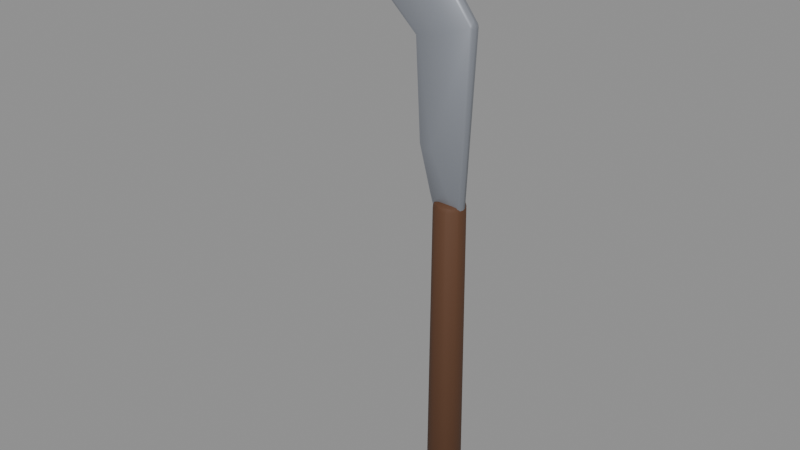 # Source: hook.blend  (saved by Blender 4.5.92; exported with 4.5.12 LTS)
import bpy
from mathutils import Matrix  # noqa: F401  (used for matrix-valued properties, if any)

bpy.ops.wm.read_factory_settings(use_empty=True)
scene = bpy.context.scene
scene.name = 'Scene'

# ---- materials (node trees are filled in below, after node groups)
mat_m_5a3a24_0 = bpy.data.materials.new('m_5a3a24_0')
mat_m_8a8e96_1 = bpy.data.materials.new('m_8a8e96_1')

# ---- material node trees
mat_m_5a3a24_0.use_nodes = True; mat_m_5a3a24_0.node_tree.nodes.clear()
_N = mat_m_5a3a24_0.node_tree.nodes; _L = mat_m_5a3a24_0.node_tree.links
n0 = _N.new('ShaderNodeBsdfPrincipled'); n0.name = 'Principled BSDF'; n0.location = (-200, 100)
n0.inputs[2].default_value = 0.7
n1 = _N.new('ShaderNodeOutputMaterial'); n1.name = 'Material Output'; n1.location = (200, 100)
n2 = _N.new('ShaderNodeTexCoord'); n2.name = 'Texture Coordinate'; n2.location = (0, 0)
n3 = _N.new('ShaderNodeSeparateXYZ'); n3.name = 'Separate XYZ'; n3.location = (0, 0)
n4 = _N.new('ShaderNodeValToRGB'); n4.name = 'Color Ramp'; n4.location = (0, 0)
while len(n4.color_ramp.elements) > 1: n4.color_ramp.elements.remove(n4.color_ramp.elements[-1])
n4.color_ramp.elements[0].position = 0.0; n4.color_ramp.elements[0].color = (0.07586, 0.02885, 0.01011, 1.0)
_e = n4.color_ramp.elements.new(0.9); _e.color = (0.1288, 0.05521, 0.02583, 1.0)
_L.new(n0.outputs[0], n1.inputs[0])
_L.new(n2.outputs[0], n3.inputs[0])
_L.new(n3.outputs[2], n4.inputs[0])
_L.new(n4.outputs[0], n0.inputs[0])
n1.is_active_output = True
mat_m_8a8e96_1.use_nodes = True; mat_m_8a8e96_1.node_tree.nodes.clear()
_N = mat_m_8a8e96_1.node_tree.nodes; _L = mat_m_8a8e96_1.node_tree.links
n0 = _N.new('ShaderNodeBsdfPrincipled'); n0.name = 'Principled BSDF'; n0.location = (-200, 100)
n0.inputs[1].default_value = 0.4
n0.inputs[2].default_value = 0.45
n1 = _N.new('ShaderNodeOutputMaterial'); n1.name = 'Material Output'; n1.location = (200, 100)
n2 = _N.new('ShaderNodeTexCoord'); n2.name = 'Texture Coordinate'; n2.location = (0, 0)
n3 = _N.new('ShaderNodeSeparateXYZ'); n3.name = 'Separate XYZ'; n3.location = (0, 0)
n4 = _N.new('ShaderNodeValToRGB'); n4.name = 'Color Ramp'; n4.location = (0, 0)
while len(n4.color_ramp.elements) > 1: n4.color_ramp.elements.remove(n4.color_ramp.elements[-1])
n4.color_ramp.elements[0].position = 0.0; n4.color_ramp.elements[0].color = (0.1943, 0.2069, 0.2334, 1.0)
_e = n4.color_ramp.elements.new(0.9); _e.color = (0.3144, 0.3341, 0.3756, 1.0)
_L.new(n0.outputs[0], n1.inputs[0])
_L.new(n2.outputs[0], n3.inputs[0])
_L.new(n3.outputs[2], n4.inputs[0])
_L.new(n4.outputs[0], n0.inputs[0])
n1.is_active_output = True

# ---- meshes
me_cone = bpy.data.meshes.new('Cone')
me_cone.from_pydata([(1.872e-09, -0.02674, -0.3), (0.01132, -0.03523, -0.2878), (-0.01132, -0.03523, -0.2878), (0.006636, -0.03334, -0.2964), (2.495e-09, -0.03558, -0.2948), (3.98e-09, -0.03717, -0.2877), (-0.006636, -0.03334, -0.2964), (2.832e-09, -0.02174, 0.45), (-0.01132, -0.03039, 0.4378), (0.01132, -0.03039, 0.4378), (-0.006624, -0.0284, 0.4464), (2.788e-09, -0.03066, 0.4448), (1.896e-09, -0.03234, 0.4378), (0.006624, -0.0284, 0.4464), (-0.01891, -0.01891, -0.3), (-0.01691, -0.03291, -0.2878), (-0.03291, -0.01691, -0.2878), (-0.01889, -0.02827, -0.2964), (-0.02516, -0.02516, -0.2948), (-0.02628, -0.02628, -0.2877), (-0.02827, -0.01889, -0.2964), (-0.01537, -0.01537, 0.45), (-0.02949, -0.01349, 0.4378), (-0.01349, -0.02949, 0.4378), (-0.02476, -0.0154, 0.4464), (-0.02168, -0.02168, 0.4448), (-0.02286, -0.02286, 0.4378), (-0.0154, -0.02476, 0.4464), (-0.02674, -1.872e-09, -0.3), (-0.03523, -0.01132, -0.2878), (-0.03523, 0.01132, -0.2878), (-0.03334, -0.006636, -0.2964), (-0.03558, -2.495e-09, -0.2948), (-0.03717, -3.98e-09, -0.2877), (-0.03334, 0.006636, -0.2964), (-0.02174, -2.832e-09, 0.45), (-0.03039, 0.01132, 0.4378), (-0.03039, -0.01132, 0.4378), (-0.0284, 0.006624, 0.4464), (-0.03066, -2.788e-09, 0.4448), (-0.03234, -1.896e-09, 0.4378), (-0.0284, -0.006624, 0.4464), (-0.01891, 0.01891, -0.3), (-0.03291, 0.01691, -0.2878), (-0.01691, 0.03291, -0.2878), (-0.02827, 0.01889, -0.2964), (-0.02516, 0.02516, -0.2948), (-0.02628, 0.02628, -0.2877), (-0.01889, 0.02827, -0.2964), (-0.01537, 0.01537, 0.45), (-0.01349, 0.02949, 0.4378), (-0.02949, 0.01349, 0.4378), (-0.0154, 0.02476, 0.4464), (-0.02168, 0.02168, 0.4448), (-0.02286, 0.02286, 0.4378), (-0.02476, 0.0154, 0.4464), (-1.872e-09, 0.02674, -0.3), (-0.01132, 0.03523, -0.2878), (0.01132, 0.03523, -0.2878), (-0.006636, 0.03334, -0.2964), (-2.495e-09, 0.03558, -0.2948), (-3.98e-09, 0.03717, -0.2877), (0.006636, 0.03334, -0.2964), (-2.832e-09, 0.02174, 0.45), (0.01132, 0.03039, 0.4378), (-0.01132, 0.03039, 0.4378), (0.006624, 0.0284, 0.4464), (-2.788e-09, 0.03066, 0.4448), (-1.896e-09, 0.03234, 0.4378), (-0.006624, 0.0284, 0.4464), (0.01891, 0.01891, -0.3), (0.01691, 0.03291, -0.2878), (0.03291, 0.01691, -0.2878), (0.01889, 0.02827, -0.2964), (0.02516, 0.02516, -0.2948), (0.02628, 0.02628, -0.2877), (0.02827, 0.01889, -0.2964), (0.01537, 0.01537, 0.45), (0.02949, 0.01349, 0.4378), (0.01349, 0.02949, 0.4378), (0.02476, 0.0154, 0.4464), (0.02168, 0.02168, 0.4448), (0.02286, 0.02286, 0.4378), (0.0154, 0.02476, 0.4464), (0.02674, 1.872e-09, -0.3), (0.03523, 0.01132, -0.2878), (0.03523, -0.01132, -0.2878), (0.03334, 0.006636, -0.2964), (0.03558, 2.495e-09, -0.2948), (0.03717, 3.98e-09, -0.2877), (0.03334, -0.006636, -0.2964), (0.02174, 2.832e-09, 0.45), (0.03039, -0.01132, 0.4378), (0.03039, 0.01132, 0.4378), (0.0284, -0.006624, 0.4464), (0.03066, 2.788e-09, 0.4448), (0.03234, 1.896e-09, 0.4378), (0.0284, 0.006624, 0.4464), (0.01891, -0.01891, -0.3), (0.03291, -0.01691, -0.2878), (0.01691, -0.03291, -0.2878), (0.02827, -0.01889, -0.2964), (0.02516, -0.02516, -0.2948), (0.02628, -0.02628, -0.2877), (0.01889, -0.02827, -0.2964), (0.01537, -0.01537, 0.45), (0.01349, -0.02949, 0.4378), (0.02949, -0.01349, 0.4378), (0.0154, -0.02476, 0.4464), (0.02168, -0.02168, 0.4448), (0.02286, -0.02286, 0.4378), (0.02476, -0.0154, 0.4464), (-0.02207, -0.03, 0.5575), (-0.01107, -0.03, 0.7775), (-0.1046, -0.03, 0.8985), (-0.02207, 0.03, 0.5575), (-0.01107, 0.03, 0.7775), (-0.1046, 0.03, 0.8985), (0.0195, -9.313e-10, 0.4), (0.03052, 0.0, 0.4105), (0.02551, -0.01218, 0.4136), (0.02708, -2.728e-10, 0.4031), (0.02691, -0.006345, 0.4051), (0.02907, -0.00796, 0.4123), (0.0222, -0.007879, 0.4039), (0.04948, -9.313e-10, 0.7895), (0.04358, -1.863e-09, 0.8083), (0.04432, -0.01231, 0.7979), (0.04797, -1.204e-09, 0.7994), (0.04762, -0.006368, 0.7992), (0.04533, -0.007987, 0.8032), (0.04806, -0.007988, 0.7944), (-0.1136, -9.313e-10, 1.012), (-0.1298, -1.863e-09, 1.016), (-0.1186, -0.01233, 1.009), (-0.121, -1.976e-09, 1.016), (-0.1203, -0.006371, 1.015), (-0.1251, -0.007952, 1.015), (-0.1152, -0.008001, 1.011), (-0.279, -0.01233, 0.9462), (-0.2902, -9.313e-10, 0.9538), (-0.2903, -1.863e-09, 0.946), (-0.248, -0.01577, 0.9149), (-0.2855, -0.007951, 0.9521), (-0.2836, -0.008932, 0.942), (-0.2943, -1.59e-09, 0.9499), (-0.2699, -0.008965, 0.9335), (-0.249, -0.01767, 0.9117), (-0.18, -9.313e-10, 0.9), (-0.1684, -0.01582, 0.8816), (-0.1766, -0.008983, 0.8946), (-0.05772, -9.313e-10, 0.7871), (-0.04945, -2.794e-09, 0.7695), (-0.05457, -0.01604, 0.7762), (-0.0521, -1.863e-09, 0.779), (-0.05225, -0.006995, 0.7785), (-0.05104, -0.009055, 0.7732), (-0.05508, -0.009055, 0.7823), (-0.04069, -0.01613, 0.511), (-0.03055, -1.863e-09, 0.4105), (-0.0195, 0.0, 0.4), (-0.02157, -0.01217, 0.4135), (-0.03483, -0.009075, 0.4649), (-0.02926, -0.008701, 0.4229), (-0.02709, -5.456e-10, 0.4031), (-0.02043, -0.007873, 0.4039), (-0.0346, -0.0157, 0.4612), (0.0195, 0.0, 0.4), (0.02551, 0.01218, 0.4136), (0.03052, 9.313e-10, 0.4105), (0.0222, 0.007879, 0.4039), (0.02691, 0.006345, 0.4051), (0.02907, 0.00796, 0.4123), (0.02708, 2.728e-10, 0.4031), (0.04358, 9.313e-10, 0.8083), (0.04948, 0.0, 0.7895), (0.04432, 0.01231, 0.7979), (0.04797, 6.585e-10, 0.7994), (0.04762, 0.006368, 0.7992), (0.04806, 0.007988, 0.7944), (0.04533, 0.007987, 0.8032), (-0.1298, 9.313e-10, 1.016), (-0.1136, 1.863e-09, 1.012), (-0.1186, 0.01233, 1.009), (-0.121, 1.204e-09, 1.016), (-0.1203, 0.006371, 1.015), (-0.1152, 0.008001, 1.011), (-0.1251, 0.007952, 1.015), (-0.2903, 9.313e-10, 0.946), (-0.2902, 1.863e-09, 0.9538), (-0.279, 0.01233, 0.9462), (-0.248, 0.01577, 0.9149), (-0.2943, 1.204e-09, 0.9499), (-0.2836, 0.008932, 0.942), (-0.2855, 0.007951, 0.9521), (-0.249, 0.01767, 0.9117), (-0.2699, 0.008965, 0.9335), (-0.1684, 0.01582, 0.8816), (-0.18, 9.313e-10, 0.9), (-0.1766, 0.008983, 0.8946), (-0.04945, 1.863e-09, 0.7695), (-0.05772, 1.863e-09, 0.7871), (-0.05457, 0.01604, 0.7762), (-0.0521, 1.477e-09, 0.779), (-0.05225, 0.006995, 0.7785), (-0.05508, 0.009055, 0.7823), (-0.05104, 0.009055, 0.7732), (-0.0195, 9.313e-10, 0.4), (-0.03055, 2.794e-09, 0.4105), (-0.04069, 0.01613, 0.511), (-0.02157, 0.01217, 0.4135), (-0.02709, 2.248e-09, 0.4031), (-0.02926, 0.008701, 0.4229), (-0.03483, 0.009075, 0.4649), (-0.0346, 0.0157, 0.4612), (-0.02043, 0.007873, 0.4039), (-0.2038, -0.02473, 0.8736), (-0.1915, -0.03, 0.8647), (-0.2001, -0.02846, 0.8653), (-0.1287, -0.03, 0.8386), (-0.1491, -0.02468, 0.8509), (-0.1384, -0.02844, 0.8397), (-0.05575, -0.03, 0.7713), (-0.0615, -0.02446, 0.7703), (-0.06171, -0.02838, 0.769), (-0.0445, -0.03, 0.5575), (-0.05128, -0.02437, 0.5775), (-0.05086, -0.02835, 0.5634), (-0.2038, 0.02473, 0.8736), (-0.1915, 0.03, 0.8647), (-0.2001, 0.02846, 0.8653), (-0.1287, 0.03, 0.8386), (-0.1491, 0.02468, 0.8509), (-0.1384, 0.02844, 0.8397), (-0.05575, 0.03, 0.7713), (-0.0615, 0.02446, 0.7703), (-0.06171, 0.02838, 0.769), (-0.05128, 0.02437, 0.5775), (-0.0445, 0.03, 0.5575), (-0.05086, 0.02835, 0.5634)], [], [(0, 3, 4, 6), (1, 5, 4, 3), (2, 6, 4, 5), (7, 10, 11, 13), (8, 12, 11, 10), (9, 13, 11, 12), (14, 17, 18, 20), (15, 19, 18, 17), (16, 20, 18, 19), (21, 24, 25, 27), (22, 26, 25, 24), (23, 27, 25, 26), (28, 31, 32, 34), (29, 33, 32, 31), (30, 34, 32, 33), (35, 38, 39, 41), (36, 40, 39, 38), (37, 41, 39, 40), (42, 45, 46, 48), (43, 47, 46, 45), (44, 48, 46, 47), (49, 52, 53, 55), (50, 54, 53, 52), (51, 55, 53, 54), (56, 59, 60, 62), (57, 61, 60, 59), (58, 62, 60, 61), (63, 66, 67, 69), (64, 68, 67, 66), (65, 69, 67, 68), (70, 73, 74, 76), (71, 75, 74, 73), (72, 76, 74, 75), (77, 80, 81, 83), (78, 82, 81, 80), (79, 83, 81, 82), (84, 87, 88, 90), (85, 89, 88, 87), (86, 90, 88, 89), (91, 94, 95, 97), (92, 96, 95, 94), (93, 97, 95, 96), (98, 101, 102, 104), (99, 103, 102, 101), (100, 104, 102, 103), (105, 108, 109, 111), (106, 110, 109, 108), (107, 111, 109, 110), (2, 15, 17, 6), (6, 17, 14, 0), (23, 8, 10, 27), (27, 10, 7, 21), (1, 9, 12, 5), (5, 12, 8, 2), (22, 16, 19, 26), (26, 19, 15, 23), (16, 29, 31, 20), (20, 31, 28, 14), (37, 22, 24, 41), (41, 24, 21, 35), (36, 30, 33, 40), (40, 33, 29, 37), (30, 43, 45, 34), (34, 45, 42, 28), (51, 36, 38, 55), (55, 38, 35, 49), (50, 44, 47, 54), (54, 47, 43, 51), (44, 57, 59, 48), (48, 59, 56, 42), (65, 50, 52, 69), (69, 52, 49, 63), (64, 58, 61, 68), (68, 61, 57, 65), (58, 71, 73, 62), (62, 73, 70, 56), (79, 64, 66, 83), (83, 66, 63, 77), (78, 72, 75, 82), (82, 75, 71, 79), (72, 85, 87, 76), (76, 87, 84, 70), (93, 78, 80, 97), (97, 80, 77, 91), (92, 86, 89, 96), (96, 89, 85, 93), (86, 99, 101, 90), (90, 101, 98, 84), (107, 92, 94, 111), (111, 94, 91, 105), (106, 100, 103, 110), (110, 103, 99, 107), (100, 1, 3, 104), (104, 3, 0, 98), (9, 106, 108, 13), (13, 108, 105, 7), (0, 14, 28, 42, 56, 70, 84, 98), (2, 8, 23, 15), (100, 106, 9, 1), (21, 7, 105, 91, 77, 63, 49, 35), (16, 22, 37, 29), (30, 36, 51, 43), (44, 50, 65, 57), (58, 64, 79, 71), (72, 78, 93, 85), (86, 92, 107, 99), (118, 121, 122, 124), (119, 123, 122, 121), (120, 124, 122, 123), (125, 128, 129, 131), (126, 130, 129, 128), (127, 131, 129, 130), (132, 135, 136, 138), (133, 137, 136, 135), (134, 138, 136, 137), (139, 143, 144, 147), (140, 145, 144, 143), (141, 146, 144, 145), (142, 147, 144, 146), (151, 154, 155, 157), (152, 156, 155, 154), (153, 157, 155, 156), (158, 162, 163, 166), (159, 164, 163, 162), (160, 165, 163, 164), (161, 166, 163, 165), (167, 170, 171, 173), (168, 172, 171, 170), (169, 173, 171, 172), (174, 177, 178, 180), (175, 179, 178, 177), (176, 180, 178, 179), (181, 184, 185, 187), (182, 186, 185, 184), (183, 187, 185, 186), (188, 192, 193, 196), (189, 194, 193, 192), (190, 195, 193, 194), (191, 196, 193, 195), (200, 203, 204, 206), (201, 205, 204, 203), (202, 206, 204, 205), (207, 211, 212, 215), (208, 213, 212, 211), (209, 214, 212, 213), (210, 215, 212, 214), (169, 119, 121, 173), (173, 121, 118, 167), (119, 125, 131, 123), (123, 131, 127, 120), (125, 175, 177, 128), (128, 177, 174, 126), (175, 169, 172, 179), (179, 172, 168, 176), (126, 132, 138, 130), (130, 138, 134, 127), (132, 182, 184, 135), (135, 184, 181, 133), (182, 174, 180, 186), (186, 180, 176, 183), (133, 140, 143, 137), (137, 143, 139, 134), (140, 189, 192, 145), (145, 192, 188, 141), (189, 181, 187, 194), (194, 187, 183, 190), (217, 139, 147, 218), (218, 147, 142, 216), (190, 229, 230, 195), (195, 230, 228, 191), (141, 148, 150, 146), (146, 150, 149, 142), (198, 188, 196, 199), (199, 196, 191, 197), (216, 220, 221, 218), (218, 221, 219, 217), (232, 228, 230, 233), (233, 230, 229, 231), (148, 151, 157, 150), (150, 157, 153, 149), (151, 201, 203, 154), (154, 203, 200, 152), (201, 198, 199, 205), (205, 199, 197, 202), (220, 223, 224, 221), (221, 224, 222, 219), (235, 232, 233, 236), (236, 233, 231, 234), (152, 159, 162, 156), (156, 162, 158, 153), (159, 208, 211, 164), (164, 211, 207, 160), (208, 200, 206, 213), (213, 206, 202, 209), (226, 158, 166, 227), (227, 166, 161, 225), (223, 226, 227, 224), (224, 227, 225, 222), (209, 237, 239, 214), (214, 239, 238, 210), (237, 235, 236, 239), (239, 236, 234, 238), (160, 118, 124, 165), (165, 124, 120, 161), (167, 207, 215, 170), (170, 215, 210, 168), (160, 207, 167, 118), (119, 169, 175, 125), (127, 113, 112, 120), (120, 112, 225, 161), (134, 114, 113, 127), (126, 174, 182, 132), (139, 217, 114, 134), (133, 181, 189, 140), (149, 220, 216, 142), (141, 188, 198, 148), (153, 223, 220, 149), (148, 198, 201, 151), (158, 226, 223, 153), (152, 200, 208, 159), (168, 115, 116, 176), (210, 238, 115, 168), (176, 116, 117, 183), (183, 117, 229, 190), (191, 228, 232, 197), (197, 232, 235, 202), (202, 235, 237, 209), (225, 112, 113, 114, 217, 219, 222), (115, 238, 234, 231, 229, 117, 116)])
me_cone.polygons.foreach_set('use_smooth', [True] * 229)
me_cone.polygons.foreach_set('material_index', [0, 0, 0, 0, 0, 0, 0, 0, 0, 0, 0, 0, 0, 0, 0, 0, 0, 0, 0, 0, 0, 0, 0, 0, 0, 0, 0, 0, 0, 0, 0, 0, 0, 0, 0, 0, 0, 0, 0, 0, 0, 0, 0, 0, 0, 0, 0, 0, 0, 0, 0, 0, 0, 0, 0, 0, 0, 0, 0, 0, 0, 0, 0, 0, 0, 0, 0, 0, 0, 0, 0, 0, 0, 0, 0, 0, 0, 0, 0, 0, 0, 0, 0, 0, 0, 0, 0, 0, 0, 0, 0, 0, 0, 0, 0, 0, 0, 0, 0, 0, 0, 0, 0, 0, 0, 0, 1, 1, 1, 1, 1, 1, 1, 1, 1, 1, 1, 1, 1, 1, 1, 1, 1, 1, 1, 1, 1, 1, 1, 1, 1, 1, 1, 1, 1, 1, 1, 1, 1, 1, 1, 1, 1, 1, 1, 1, 1, 1, 1, 1, 1, 1, 1, 1, 1, 1, 1, 1, 1, 1, 1, 1, 1, 1, 1, 1, 1, 1, 1, 1, 1, 1, 1, 1, 1, 1, 1, 1, 1, 1, 1, 1, 1, 1, 1, 1, 1, 1, 1, 1, 1, 1, 1, 1, 1, 1, 1, 1, 1, 1, 1, 1, 1, 1, 1, 1, 1, 1, 1, 1, 1, 1, 1, 1, 1, 1, 1, 1, 1, 1, 1, 1, 1, 1, 1, 1, 1, 1, 1])
_k = set([(3, 4), (3, 104), (4, 6), (6, 17), (10, 11), (10, 27), (11, 13), (13, 108), (17, 18), (18, 20), (20, 31), (24, 25), (24, 41), (25, 27), (31, 32), (32, 34), (34, 45), (38, 39), (38, 55), (39, 41), (45, 46), (46, 48), (48, 59), (52, 53), (52, 69), (53, 55), (59, 60), (60, 62), (62, 73), (66, 67), (66, 83), (67, 69), (73, 74), (74, 76), (76, 87), (80, 81), (80, 97), (81, 83), (87, 88), (88, 90), (90, 101), (94, 95), (94, 111), (95, 97), (101, 102), (102, 104), (108, 109), (109, 111), (118, 121), (118, 167), (119, 121), (119, 169), (121, 122), (125, 128), (125, 175), (126, 128), (126, 132), (126, 174), (132, 135), (135, 184), (140, 143), (140, 145), (144, 145), (144, 146), (144, 147), (145, 192), (147, 218), (159, 164), (160, 164), (160, 165), (163, 166), (164, 211), (166, 227), (167, 173), (169, 173), (171, 173), (174, 177), (174, 182), (175, 177), (182, 184), (189, 192), (189, 194), (192, 193), (193, 195), (193, 196), (195, 230), (207, 211), (207, 215), (212, 214), (214, 239), (218, 221), (220, 221), (221, 224), (223, 224), (224, 227), (230, 233), (232, 233), (233, 236), (235, 236), (236, 239)])
me_cone.attributes.new('sharp_edge', 'BOOLEAN', 'EDGE').data.foreach_set('value', [ (min(e.vertices), max(e.vertices)) in _k for e in me_cone.edges])
_uv = me_cone.uv_layers.new(name='UVMap')
_uv.uv.foreach_set('vector', [0.75, 0.4104, 0.7019, 0.4701, 0.7406, 0.4861, 0.7981, 0.4701, 0.05013, 0.5082, 0.0, 0.5082, 0.0, 0.5035, 0.03543, 0.5, 0.9499, 0.5082, 0.9646, 0.5, 0.9931, 0.5, 1.0, 0.5082, 0.25, 0.3991, 0.3048, 0.4673, 0.2605, 0.4856, 0.1952, 0.4673, 0.943, 0.9918, 1.0, 0.9919, 1.0, 0.9966, 0.9597, 1.0, 0.05703, 0.9918, 0.04035, 1.0, 0.007758, 1.0, 0.0, 0.9919, 0.8635, 0.3635, 0.8716, 0.4396, 0.9103, 0.4236, 0.9396, 0.3716, 0.9251, 0.5082, 0.875, 0.5082, 0.8716, 0.5017, 0.9104, 0.5, 0.8249, 0.5082, 0.8396, 0.5, 0.8716, 0.5017, 0.875, 0.5082, 0.3554, 0.3554, 0.4424, 0.3649, 0.4241, 0.4092, 0.3649, 0.4424, 0.818, 0.9918, 0.875, 0.9919, 0.8789, 0.9983, 0.8347, 1.0, 0.932, 0.9918, 0.9153, 1.0, 0.8789, 0.9983, 0.875, 0.9919, 0.9104, 0.25, 0.9701, 0.2981, 0.9861, 0.2594, 0.9701, 0.2019, 0.8001, 0.5082, 0.75, 0.5082, 0.7466, 0.5017, 0.7854, 0.5, 0.6999, 0.5082, 0.7146, 0.5, 0.7466, 0.5017, 0.75, 0.5082, 0.3991, 0.25, 0.4673, 0.1952, 0.4856, 0.2395, 0.4673, 0.3048, 0.693, 0.9918, 0.75, 0.9919, 0.7539, 0.9983, 0.7097, 1.0, 0.807, 0.9918, 0.7903, 1.0, 0.7539, 0.9983, 0.75, 0.9919, 0.8635, 0.1365, 0.9396, 0.1284, 0.9236, 0.08966, 0.8716, 0.06037, 0.6751, 0.5082, 0.625, 0.5082, 0.6216, 0.5017, 0.6604, 0.5, 0.5749, 0.5082, 0.5896, 0.5, 0.6216, 0.5017, 0.625, 0.5082, 0.3554, 0.1446, 0.3649, 0.05761, 0.4092, 0.07593, 0.4424, 0.1351, 0.568, 0.9918, 0.625, 0.9919, 0.6289, 0.9983, 0.5847, 1.0, 0.682, 0.9918, 0.6653, 1.0, 0.6289, 0.9983, 0.625, 0.9919, 0.75, 0.08956, 0.7981, 0.02992, 0.7594, 0.01388, 0.7019, 0.02992, 0.5501, 0.5082, 0.5, 0.5082, 0.4966, 0.5017, 0.5354, 0.5, 0.4499, 0.5082, 0.4646, 0.5, 0.4966, 0.5017, 0.5, 0.5082, 0.25, 0.1009, 0.1952, 0.03269, 0.2395, 0.01436, 0.3048, 0.03269, 0.443, 0.9918, 0.5, 0.9919, 0.5039, 0.9983, 0.4597, 1.0, 0.557, 0.9918, 0.5403, 1.0, 0.5039, 0.9983, 0.5, 0.9919, 0.6365, 0.1365, 0.6284, 0.06037, 0.5897, 0.07641, 0.5604, 0.1284, 0.4251, 0.5082, 0.375, 0.5082, 0.3716, 0.5017, 0.4104, 0.5, 0.3249, 0.5082, 0.3396, 0.5, 0.3716, 0.5017, 0.375, 0.5082, 0.1446, 0.1446, 0.05761, 0.1351, 0.07593, 0.09083, 0.1351, 0.05761, 0.318, 0.9918, 0.375, 0.9919, 0.3789, 0.9983, 0.3347, 1.0, 0.432, 0.9918, 0.4153, 1.0, 0.3789, 0.9983, 0.375, 0.9919, 0.5896, 0.25, 0.5299, 0.2019, 0.5139, 0.2406, 0.5299, 0.2981, 0.3001, 0.5082, 0.25, 0.5082, 0.2466, 0.5017, 0.2854, 0.5, 0.1999, 0.5082, 0.2146, 0.5, 0.2466, 0.5017, 0.25, 0.5082, 0.1009, 0.25, 0.03269, 0.3048, 0.01436, 0.2605, 0.03269, 0.1952, 0.193, 0.9918, 0.25, 0.9919, 0.2539, 0.9983, 0.2097, 1.0, 0.307, 0.9918, 0.2903, 1.0, 0.2539, 0.9983, 0.25, 0.9919, 0.6365, 0.3635, 0.5604, 0.3716, 0.5764, 0.4103, 0.6284, 0.4396, 0.1751, 0.5082, 0.125, 0.5082, 0.1216, 0.5017, 0.1604, 0.5, 0.07487, 0.5082, 0.08957, 0.5, 0.1216, 0.5017, 0.125, 0.5082, 0.1446, 0.3554, 0.1351, 0.4424, 0.09083, 0.4241, 0.05761, 0.3649, 0.06797, 0.9918, 0.125, 0.9919, 0.1289, 0.9983, 0.08465, 1.0, 0.182, 0.9918, 0.1653, 1.0, 0.1289, 0.9983, 0.125, 0.9919, 0.9499, 0.5082, 0.9251, 0.5082, 0.9104, 0.5, 0.9646, 0.5, 0.7981, 0.4701, 0.8716, 0.4396, 0.8635, 0.3635, 0.75, 0.4104, 0.932, 0.9918, 0.943, 0.9918, 0.9597, 1.0, 0.9153, 1.0, 0.3649, 0.4424, 0.3048, 0.4673, 0.25, 0.3991, 0.3554, 0.3554, 0.05013, 0.5082, 0.05703, 0.9918, 0.0, 0.9919, 0.0, 0.5082, 1.0, 0.5082, 1.0, 0.9919, 0.943, 0.9918, 0.9499, 0.5082, 0.818, 0.9918, 0.8249, 0.5082, 0.875, 0.5082, 0.875, 0.9919, 0.875, 0.9919, 0.875, 0.5082, 0.9251, 0.5082, 0.932, 0.9918, 0.8249, 0.5082, 0.8001, 0.5082, 0.7854, 0.5, 0.8396, 0.5, 0.9396, 0.3716, 0.9701, 0.2981, 0.9104, 0.25, 0.8635, 0.3635, 0.807, 0.9918, 0.818, 0.9918, 0.8347, 1.0, 0.7903, 1.0, 0.4673, 0.3048, 0.4424, 0.3649, 0.3554, 0.3554, 0.3991, 0.25, 0.693, 0.9918, 0.6999, 0.5082, 0.75, 0.5082, 0.75, 0.9919, 0.75, 0.9919, 0.75, 0.5082, 0.8001, 0.5082, 0.807, 0.9918, 0.6999, 0.5082, 0.6751, 0.5082, 0.6604, 0.5, 0.7146, 0.5, 0.9701, 0.2019, 0.9396, 0.1284, 0.8635, 0.1365, 0.9104, 0.25, 0.682, 0.9918, 0.693, 0.9918, 0.7097, 1.0, 0.6653, 1.0, 0.4424, 0.1351, 0.4673, 0.1952, 0.3991, 0.25, 0.3554, 0.1446, 0.568, 0.9918, 0.5749, 0.5082, 0.625, 0.5082, 0.625, 0.9919, 0.625, 0.9919, 0.625, 0.5082, 0.6751, 0.5082, 0.682, 0.9918, 0.5749, 0.5082, 0.5501, 0.5082, 0.5354, 0.5, 0.5896, 0.5, 0.8716, 0.06037, 0.7981, 0.02992, 0.75, 0.08956, 0.8635, 0.1365, 0.557, 0.9918, 0.568, 0.9918, 0.5847, 1.0, 0.5403, 1.0, 0.3048, 0.03269, 0.3649, 0.05761, 0.3554, 0.1446, 0.25, 0.1009, 0.443, 0.9918, 0.4499, 0.5082, 0.5, 0.5082, 0.5, 0.9919, 0.5, 0.9919, 0.5, 0.5082, 0.5501, 0.5082, 0.557, 0.9918, 0.4499, 0.5082, 0.4251, 0.5082, 0.4104, 0.5, 0.4646, 0.5, 0.7019, 0.02992, 0.6284, 0.06037, 0.6365, 0.1365, 0.75, 0.08956, 0.432, 0.9918, 0.443, 0.9918, 0.4597, 1.0, 0.4153, 1.0, 0.1351, 0.05761, 0.1952, 0.03269, 0.25, 0.1009, 0.1446, 0.1446, 0.318, 0.9918, 0.3249, 0.5082, 0.375, 0.5082, 0.375, 0.9919, 0.375, 0.9919, 0.375, 0.5082, 0.4251, 0.5082, 0.432, 0.9918, 0.3249, 0.5082, 0.3001, 0.5082, 0.2854, 0.5, 0.3396, 0.5, 0.5604, 0.1284, 0.5299, 0.2019, 0.5896, 0.25, 0.6365, 0.1365, 0.307, 0.9918, 0.318, 0.9918, 0.3347, 1.0, 0.2903, 1.0, 0.03269, 0.1952, 0.05761, 0.1351, 0.1446, 0.1446, 0.1009, 0.25, 0.193, 0.9918, 0.1999, 0.5082, 0.25, 0.5082, 0.25, 0.9919, 0.25, 0.9919, 0.25, 0.5082, 0.3001, 0.5082, 0.307, 0.9918, 0.1999, 0.5082, 0.1751, 0.5082, 0.1604, 0.5, 0.2146, 0.5, 0.5299, 0.2981, 0.5604, 0.3716, 0.6365, 0.3635, 0.5896, 0.25, 0.182, 0.9918, 0.193, 0.9918, 0.2097, 1.0, 0.1653, 1.0, 0.05761, 0.3649, 0.03269, 0.3048, 0.1009, 0.25, 0.1446, 0.3554, 0.06797, 0.9918, 0.07487, 0.5082, 0.125, 0.5082, 0.125, 0.9919, 0.125, 0.9919, 0.125, 0.5082, 0.1751, 0.5082, 0.182, 0.9918, 0.07487, 0.5082, 0.05013, 0.5082, 0.03543, 0.5, 0.08957, 0.5, 0.6284, 0.4396, 0.7019, 0.4701, 0.75, 0.4104, 0.6365, 0.3635, 0.05703, 0.9918, 0.06797, 0.9918, 0.08465, 1.0, 0.04035, 1.0, 0.1952, 0.4673, 0.1351, 0.4424, 0.1446, 0.3554, 0.25, 0.3991, 0.75, 0.4104, 0.8635, 0.3635, 0.9104, 0.25, 0.8635, 0.1365, 0.75, 0.08956, 0.6365, 0.1365, 0.5896, 0.25, 0.6365, 0.3635, 0.9499, 0.5082, 0.943, 0.9918, 0.932, 0.9918, 0.9251, 0.5082, 0.07487, 0.5082, 0.06797, 0.9918, 0.05703, 0.9918, 0.05013, 0.5082, 0.3554, 0.3554, 0.25, 0.3991, 0.1446, 0.3554, 0.1009, 0.25, 0.1446, 0.1446, 0.25, 0.1009, 0.3554, 0.1446, 0.3991, 0.25, 0.8249, 0.5082, 0.818, 0.9918, 0.807, 0.9918, 0.8001, 0.5082, 0.6999, 0.5082, 0.693, 0.9918, 0.682, 0.9918, 0.6751, 0.5082, 0.5749, 0.5082, 0.568, 0.9918, 0.557, 0.9918, 0.5501, 0.5082, 0.4499, 0.5082, 0.443, 0.9918, 0.432, 0.9918, 0.4251, 0.5082, 0.3249, 0.5082, 0.318, 0.9918, 0.307, 0.9918, 0.3001, 0.5082, 0.1999, 0.5082, 0.193, 0.9918, 0.182, 0.9918, 0.1751, 0.5082, 0.0, 0.0, 0.0, 0.0, 0.0, 0.0, 0.0, 0.0, 0.0, 0.0, 0.0, 0.0, 0.0, 0.0, 0.0, 0.0, 0.0, 0.0, 0.0, 0.0, 0.0, 0.0, 0.0, 0.0, 0.0, 0.0, 0.0, 0.0, 0.0, 0.0, 0.0, 0.0, 0.0, 0.0, 0.0, 0.0, 0.0, 0.0, 0.0, 0.0, 0.0, 0.0, 0.0, 0.0, 0.0, 0.0, 0.0, 0.0, 0.0, 0.0, 0.0, 0.0, 0.0, 0.0, 0.0, 0.0, 0.0, 0.0, 0.0, 0.0, 0.0, 0.0, 0.0, 0.0, 0.0, 0.0, 0.0, 0.0, 0.0, 0.0, 0.0, 0.0, 0.0, 0.0, 0.0, 0.0, 0.0, 0.0, 0.0, 0.0, 0.0, 0.0, 0.0, 0.0, 0.0, 0.0, 0.0, 0.0, 0.0, 0.0, 0.0, 0.0, 0.0, 0.0, 0.0, 0.0, 0.0, 0.0, 0.0, 0.0, 0.0, 0.0, 0.0, 0.0, 0.0, 0.0, 0.0, 0.0, 0.0, 0.0, 0.0, 0.0, 0.0, 0.0, 0.0, 0.0, 0.0, 0.0, 0.0, 0.0, 0.0, 0.0, 0.0, 0.0, 0.0, 0.0, 0.0, 0.0, 0.0, 0.0, 0.0, 0.0, 0.0, 0.0, 0.0, 0.0, 0.0, 0.0, 0.0, 0.0, 0.0, 0.0, 0.0, 0.0, 0.0, 0.0, 0.0, 0.0, 0.0, 0.0, 0.0, 0.0, 0.0, 0.0, 0.0, 0.0, 0.0, 0.0, 0.0, 0.0, 0.0, 0.0, 0.0, 0.0, 0.0, 0.0, 0.0, 0.0, 0.0, 0.0, 0.0, 0.0, 0.0, 0.0, 0.0, 0.0, 0.0, 0.0, 0.0, 0.0, 0.0, 0.0, 0.0, 0.0, 0.0, 0.0, 0.0, 0.0, 0.0, 0.0, 0.0, 0.0, 0.0, 0.0, 0.0, 0.0, 0.0, 0.0, 0.0, 0.0, 0.0, 0.0, 0.0, 0.0, 0.0, 0.0, 0.0, 0.0, 0.0, 0.0, 0.0, 0.0, 0.0, 0.0, 0.0, 0.0, 0.0, 0.0, 0.0, 0.0, 0.0, 0.0, 0.0, 0.0, 0.0, 0.0, 0.0, 0.0, 0.0, 0.0, 0.0, 0.0, 0.0, 0.0, 0.0, 0.0, 0.0, 0.0, 0.0, 0.0, 0.0, 0.0, 0.0, 0.0, 0.0, 0.0, 0.0, 0.0, 0.0, 0.0, 0.0, 0.0, 0.0, 0.0, 0.0, 0.0, 0.0, 0.0, 0.0, 0.0, 0.0, 0.0, 0.0, 0.0, 0.0, 0.0, 0.0, 0.0, 0.0, 0.0, 0.0, 0.0, 0.0, 0.0, 0.0, 0.0, 0.0, 0.0, 0.0, 0.0, 0.0, 0.0, 0.0, 0.0, 0.0, 0.0, 0.0, 0.0, 0.0, 0.0, 0.0, 0.0, 0.0, 0.0, 0.0, 0.0, 0.0, 0.0, 0.0, 0.0, 0.0, 0.0, 0.0, 0.0, 0.0, 0.0, 0.0, 0.0, 0.0, 0.0, 0.0, 0.0, 0.0, 0.0, 0.0, 0.0, 0.0, 0.0, 0.0, 0.0, 0.0, 0.0, 0.0, 0.0, 0.0, 0.0, 0.0, 0.0, 0.0, 0.0, 0.0, 0.0, 0.0, 0.0, 0.0, 0.0, 0.0, 0.0, 0.0, 0.0, 0.0, 0.0, 0.0, 0.0, 0.0, 0.0, 0.0, 0.0, 0.0, 0.0, 0.0, 0.0, 0.0, 0.0, 0.0, 0.0, 0.0, 0.0, 0.0, 0.0, 0.0, 0.0, 0.0, 0.0, 0.0, 0.0, 0.0, 0.0, 0.0, 0.0, 0.0, 0.0, 0.0, 0.0, 0.0, 0.0, 0.0, 0.0, 0.0, 0.0, 0.0, 0.0, 0.0, 0.0, 0.0, 0.0, 0.0, 0.0, 0.0, 0.0, 0.0, 0.0, 0.0, 0.0, 0.0, 0.0, 0.0, 0.0, 0.0, 0.0, 0.0, 0.0, 0.0, 0.0, 0.0, 0.0, 0.0, 0.0, 0.0, 0.0, 0.0, 0.0, 0.0, 0.0, 0.0, 0.0, 0.0, 0.0, 0.0, 0.0, 0.0, 0.0, 0.0, 0.0, 0.0, 0.0, 0.0, 0.0, 0.0, 0.0, 0.0, 0.0, 0.0, 0.0, 0.0, 0.0, 0.0, 0.0, 0.0, 0.0, 0.0, 0.0, 0.0, 0.0, 0.0, 0.0, 0.0, 0.0, 0.0, 0.0, 0.0, 0.0, 0.0, 0.0, 0.0, 0.0, 0.0, 0.0, 0.0, 0.0, 0.0, 0.0, 0.0, 0.0, 0.0, 0.0, 0.0, 0.0, 0.0, 0.0, 0.0, 0.0, 0.0, 0.0, 0.0, 0.0, 0.0, 0.0, 0.0, 0.0, 0.0, 0.0, 0.0, 0.0, 0.0, 0.0, 0.0, 0.0, 0.0, 0.0, 0.0, 0.0, 0.0, 0.0, 0.0, 0.0, 0.0, 0.0, 0.0, 0.0, 0.0, 0.0, 0.0, 0.0, 0.0, 0.0, 0.0, 0.0, 0.0, 0.0, 0.0, 0.0, 0.0, 0.0, 0.0, 0.0, 0.0, 0.0, 0.0, 0.0, 0.0, 0.0, 0.0, 0.0, 0.0, 0.0, 0.0, 0.0, 0.0, 0.0, 0.0, 0.0, 0.0, 0.0, 0.0, 0.0, 0.0, 0.0, 0.0, 0.0, 0.0, 0.0, 0.0, 0.0, 0.0, 0.0, 0.0, 0.0, 0.0, 0.0, 0.0, 0.0, 0.0, 0.0, 0.0, 0.0, 0.0, 0.0, 0.0, 0.0, 0.0, 0.0, 0.0, 0.0, 0.0, 0.0, 0.0, 0.0, 0.0, 0.0, 0.0, 0.0, 0.0, 0.0, 0.0, 0.0, 0.0, 0.0, 0.0, 0.0, 0.0, 0.0, 0.0, 0.0, 0.0, 0.0, 0.0, 0.0, 0.0, 0.0, 0.0, 0.0, 0.0, 0.0, 0.0, 0.0, 0.0, 0.0, 0.0, 0.0, 0.0, 0.0, 0.0, 0.0, 0.0, 0.0, 0.0, 0.0, 0.0, 0.0, 0.0, 0.0, 0.0, 0.0, 0.0, 0.0, 0.0, 0.0, 0.0, 0.0, 0.0, 0.0, 0.0, 0.0, 0.0, 0.0, 0.0, 0.0, 0.0, 0.0, 0.0, 0.0, 0.0, 0.0, 0.0, 0.0, 0.0, 0.0, 0.0, 0.0, 0.0, 0.0, 0.0, 0.0, 0.0, 0.0, 0.0, 0.0, 0.0, 0.0, 0.0, 0.0, 0.0, 0.0, 0.0, 0.0, 0.0, 0.0, 0.0, 0.0, 0.0, 0.0, 0.0, 0.0, 0.0, 0.0, 0.0, 0.0, 0.0, 0.0, 0.0, 0.0, 0.0, 0.0, 0.0, 0.0, 0.0, 0.0, 0.0, 0.0, 0.0, 0.0, 0.0, 0.0, 0.0, 0.0, 0.0, 0.0, 0.0, 0.0, 0.0, 0.0, 0.0, 0.0, 0.0, 0.0, 0.0, 0.0, 0.0, 0.0, 0.0, 0.0, 0.0, 0.0, 0.0, 0.0, 0.0, 0.0, 0.0, 0.0, 0.0, 0.0, 0.0, 0.0, 0.0, 0.0, 0.0, 0.0, 0.0, 0.0, 0.0, 0.0, 0.0, 0.0, 0.0, 0.0, 0.0, 0.0, 0.0, 0.0, 0.0, 0.0, 0.0, 0.0, 0.0, 0.0, 0.0, 0.0, 0.0, 0.0, 0.0, 0.0, 0.0, 0.0, 0.0, 0.0, 0.0, 0.0, 0.0, 0.0, 0.0, 0.0, 0.0, 0.0, 0.0, 0.0, 0.0, 0.0, 0.0, 0.0, 0.0, 0.0, 0.0, 0.0, 0.0, 0.0, 0.0, 0.0, 0.0, 0.0, 0.0, 0.0, 0.0, 0.0, 0.0, 0.0, 0.0, 0.0, 0.0, 0.0, 0.0, 0.0, 0.0, 0.0, 0.0, 0.0, 0.0, 0.0, 0.0, 0.0, 0.0, 0.0, 0.0, 0.0, 0.0, 0.0, 0.0, 0.0, 0.0, 0.0, 0.0, 0.0, 0.0, 0.0, 0.0, 0.0, 0.0, 0.0, 0.0, 0.0, 0.0, 0.0, 0.0, 0.0, 0.0, 0.0, 0.0, 0.0, 0.0, 0.0, 0.0, 0.0, 0.0, 0.0, 0.0, 0.0, 0.0, 0.0, 0.0, 0.0, 0.0, 0.0, 0.0, 0.0, 0.0, 0.0, 0.0, 0.0, 0.0, 0.0, 0.0, 0.0, 0.0, 0.0, 0.0, 0.0, 0.0, 0.0, 0.0, 0.0, 0.0, 0.0, 0.0, 0.0, 0.0, 0.0, 0.0, 0.0, 0.0, 0.0, 0.0, 0.0, 0.0, 0.0, 0.0, 0.0, 0.0, 0.0, 0.0, 0.0, 0.0, 0.0, 0.0, 0.0, 0.0, 0.0, 0.0, 0.0, 0.0, 0.0, 0.0, 0.0, 0.0, 0.0, 0.0, 0.0, 0.0, 0.0, 0.0, 0.0, 0.0, 0.0, 0.0, 0.0, 0.0, 0.0, 0.0, 0.0, 0.0, 0.0, 0.0, 0.0, 0.0, 0.0, 0.0, 0.0, 0.0, 0.0, 0.0, 0.0, 0.0, 0.0, 0.0, 0.0, 0.0, 0.0, 0.0, 0.0, 0.0, 0.0, 0.0, 0.0, 0.0, 0.0, 0.0, 0.0, 0.0, 0.0, 0.0, 0.0, 0.0, 0.0, 0.0, 0.0, 0.0, 0.0, 0.0, 0.0, 0.0, 0.0, 0.0, 0.0, 0.0, 0.0, 0.0, 0.0, 0.0, 0.0, 0.0, 0.0, 0.0, 0.0, 0.0, 0.0, 0.0, 0.0, 0.0, 0.0, 0.0, 0.0, 0.0, 0.0, 0.0, 0.0, 0.0, 0.0, 0.0, 0.0, 0.0, 0.0, 0.0, 0.0, 0.0, 0.0, 0.0, 0.0, 0.0, 0.0, 0.0, 0.0, 0.0, 0.0, 0.0, 0.0, 0.0, 0.0, 0.0, 0.0, 0.0, 0.0, 0.0, 0.0, 0.0, 0.0, 0.0, 0.0])
me_cone.materials.append(mat_m_5a3a24_0)
me_cone.materials.append(mat_m_8a8e96_1)
me_cone.update()

# ---- objects
ob_wpn_hook = bpy.data.objects.new('wpn_hook', me_cone)

# ---- transforms, parenting, visibility, modifiers, constraints
ob_wpn_hook.location = (0.0, 0.0, 0.0)
ob_wpn_hook.rotation_mode = 'QUATERNION'
ob_wpn_hook.rotation_quaternion = (1.0, 0.0, 0.0, 0.0)

# ---- collection membership
scene.collection.objects.link(ob_wpn_hook)

# ---- scene / render settings (as saved in the file)
scene.frame_start = 1; scene.frame_end = 250; scene.frame_set(1)
scene.render.engine = 'BLENDER_EEVEE_NEXT'
bpy.context.view_layer.update()

# ---- added for rendering (the .blend has no active camera and no usable light): camera, sun + grey world if the file has none
cam_auto = bpy.data.cameras.new('AutoCamera')
cam_auto.lens = 50.0
cam_auto.sensor_width = 36.0
cam_auto.clip_end = 1000.0
ob_auto_camera = bpy.data.objects.new('AutoCamera', cam_auto)
scene.collection.objects.link(ob_auto_camera)
ob_auto_camera.location = (1.13833, -1.51288, 1.36681)
ob_auto_camera.rotation_euler = (1.09748, -7.21219e-08, 0.694738)
scene.camera = ob_auto_camera
light_auto_sun = bpy.data.lights.new('AutoSun', 'SUN')
light_auto_sun.energy = 3.0
light_auto_sun.angle = 0.0523599
ob_auto_sun = bpy.data.objects.new('AutoSun', light_auto_sun)
scene.collection.objects.link(ob_auto_sun)
ob_auto_sun.rotation_euler = (0.872665, 0.174533, 0.523599)
if scene.world is None:
    world_auto = bpy.data.worlds.new('AutoWorld')
    world_auto.color = (0.3, 0.3, 0.3)
    scene.world = world_auto
bpy.context.view_layer.update()
